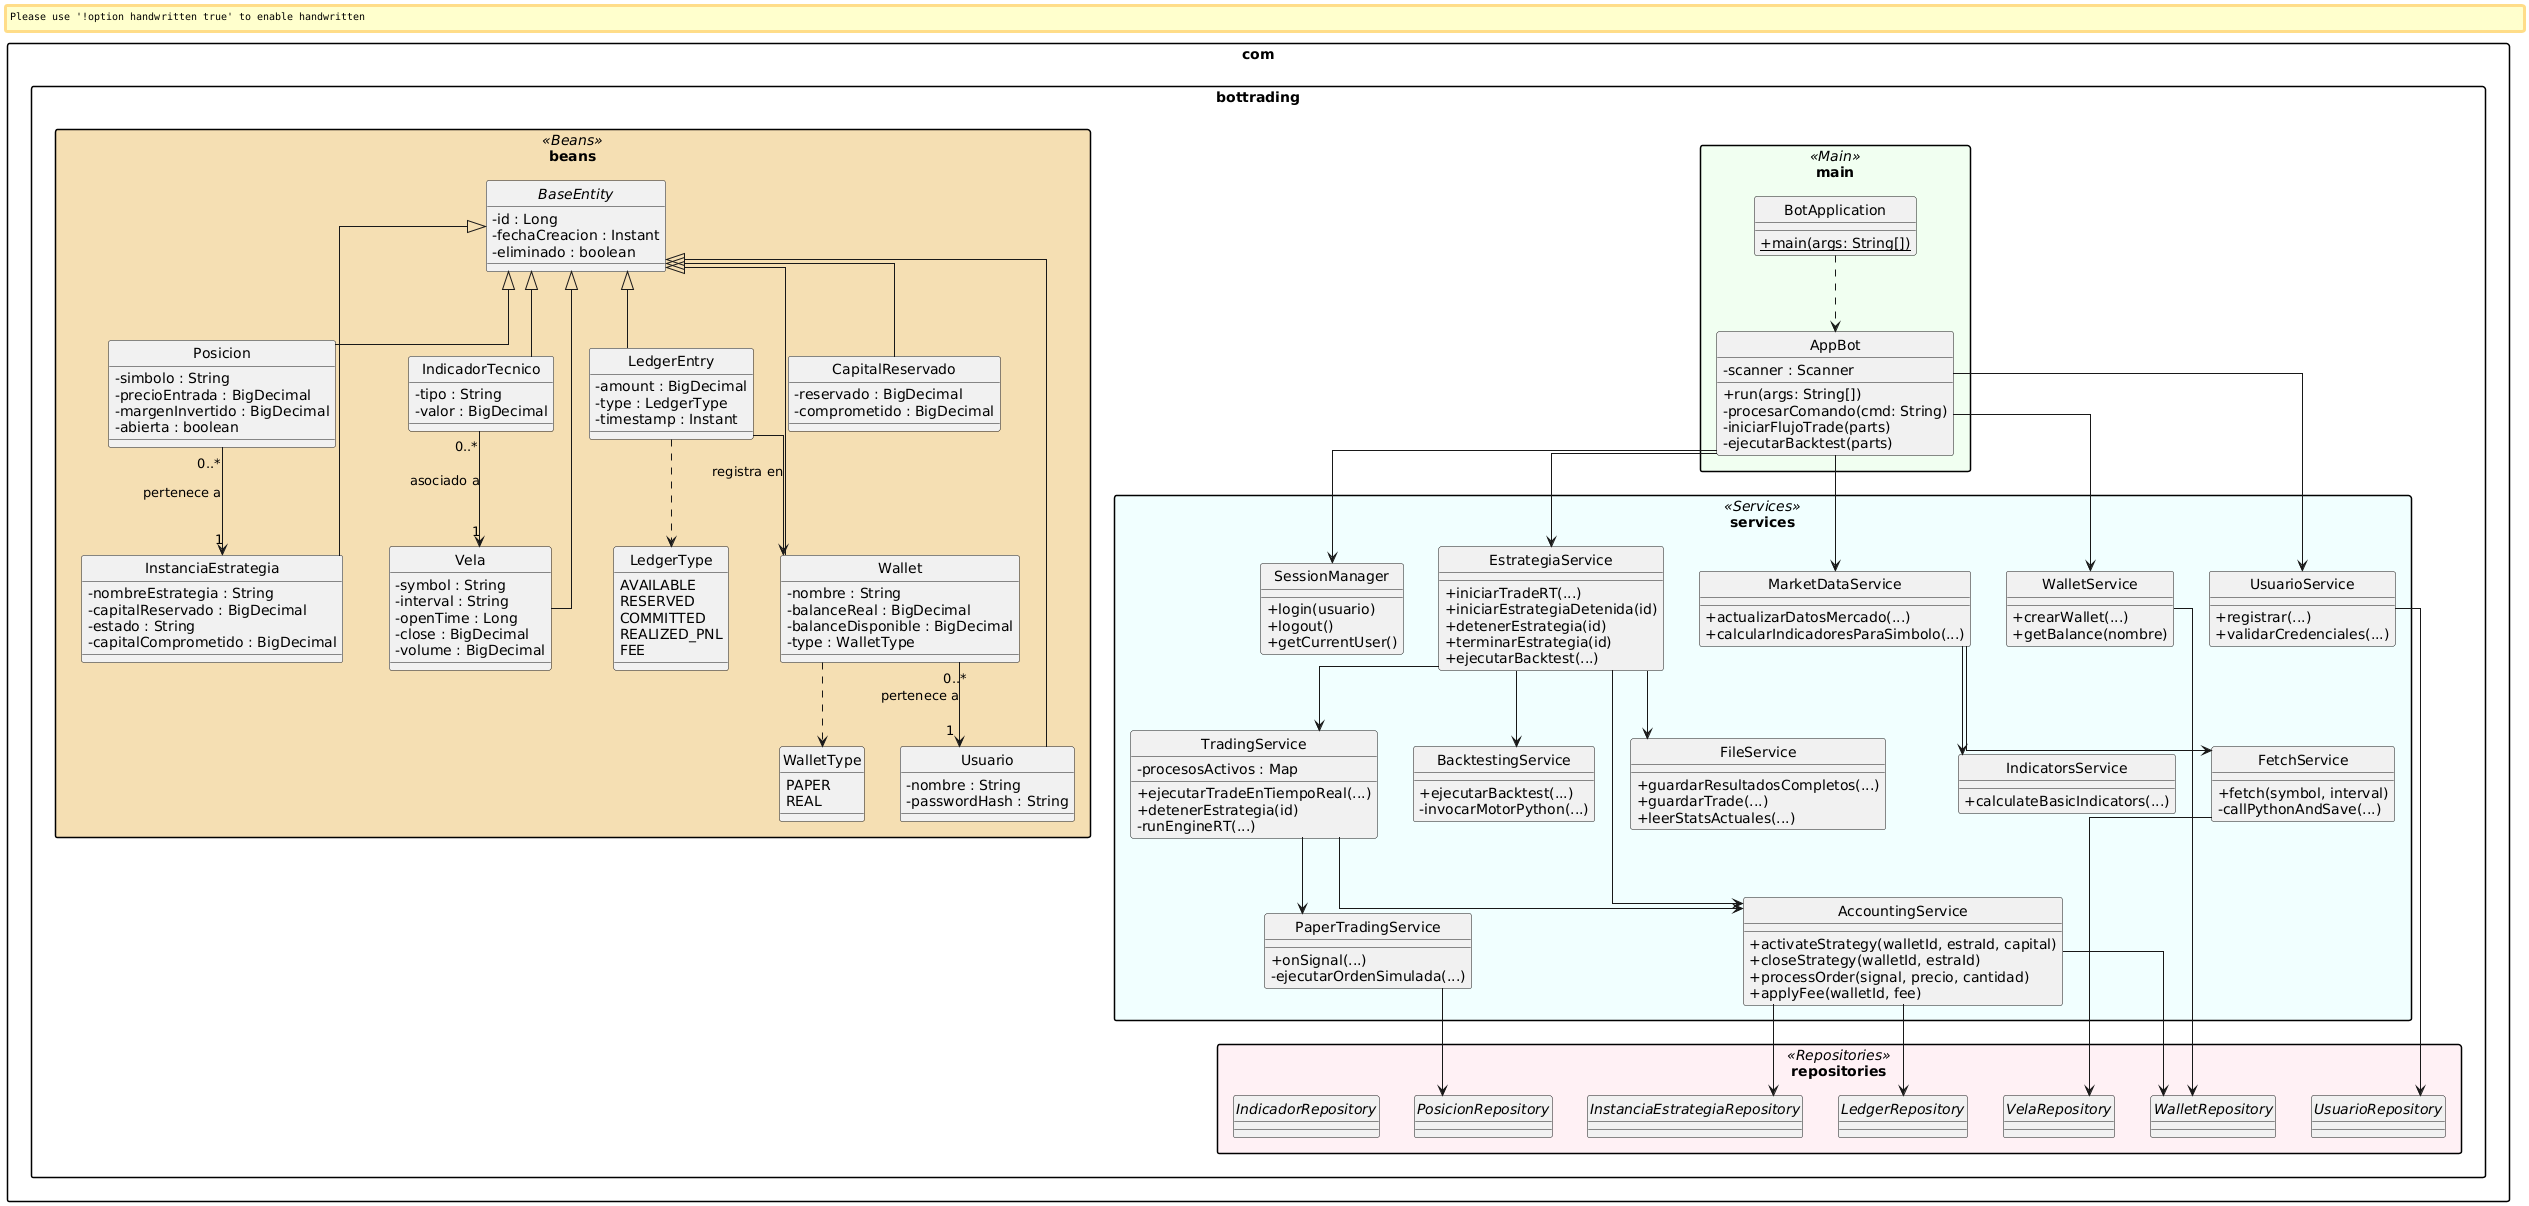

The diagram above was rendered by PlantUML. Its source (embedded in the PNG):
@startuml
' --- ESTILO VISUAL ---
skinparam classAttributeIconSize 0
skinparam packageStyle rectangle
skinparam linetype ortho
skinparam handwritten false
hide circle

' Colores por capa
skinparam package {
    BackgroundColor<<Main>> HoneyDew
    BackgroundColor<<Services>> Azure
    BackgroundColor<<Repositories>> LavenderBlush
    BackgroundColor<<Beans>> Wheat
    BackgroundColor<<Utils>> WhiteSmoke
}

' ==========================================
' CAPA DE PRESENTACIÓN (MAIN)
' ==========================================
package "com.bottrading.main" <<Main>> {
    class BotApplication {
        + {static} main(args: String[])
    }

    class AppBot {
        - scanner : Scanner
        + run(args: String[])
        - procesarComando(cmd: String)
        - iniciarFlujoTrade(parts)
        - ejecutarBacktest(parts)
    }
}

' ==========================================
' CAPA DE SERVICIO (LÓGICA)
' ==========================================
package "com.bottrading.services" <<Services>> {

    class EstrategiaService {
        + iniciarTradeRT(...)
        + iniciarEstrategiaDetenida(id)
        + detenerEstrategia(id)
        + terminarEstrategia(id)
        + ejecutarBacktest(...)
    }

    class TradingService {
        - procesosActivos : Map
        + ejecutarTradeEnTiempoReal(...)
        + detenerEstrategia(id)
        - runEngineRT(...)
    }

    class MarketDataService {
        + actualizarDatosMercado(...)
        + calcularIndicadoresParaSimbolo(...)
    }

    class FetchService {
        + fetch(symbol, interval)
        - callPythonAndSave(...)
    }

    class IndicatorsService {
        + calculateBasicIndicators(...)
    }

    class AccountingService {
        + activateStrategy(walletId, estraId, capital)
        + closeStrategy(walletId, estraId)
        + processOrder(signal, precio, cantidad)
        + applyFee(walletId, fee)
    }

    class PaperTradingService {
        + onSignal(...)
        - ejecutarOrdenSimulada(...)
    }

    class BacktestingService {
        + ejecutarBacktest(...)
        - invocarMotorPython(...)
    }

    class FileService {
        + guardarResultadosCompletos(...)
        + guardarTrade(...)
        + leerStatsActuales(...)
    }
    
    class UsuarioService {
        + registrar(...)
        + validarCredenciales(...)
    }
    
    class WalletService {
        + crearWallet(...)
        + getBalance(nombre)
    }
    
    class SessionManager {
        + login(usuario)
        + logout()
        + getCurrentUser()
    }
}

' ==========================================
' CAPA DE DATOS (REPOSITORIOS)
' ==========================================
package "com.bottrading.repositories" <<Repositories>> {
    interface InstanciaEstrategiaRepository
    interface VelaRepository
    interface WalletRepository
    interface LedgerRepository
    interface PosicionRepository
    interface UsuarioRepository
    interface IndicadorRepository
}

' ==========================================
' CAPA DE MODELO (ENTIDADES + ENUMS)
' ==========================================
package "com.bottrading.beans" <<Beans>> {
    
    abstract class BaseEntity {
        - id : Long
        - fechaCreacion : Instant
        - eliminado : boolean
    }

    class Usuario {
        - nombre : String
        - passwordHash : String
    }

    class Wallet {
        - nombre : String
        - balanceReal : BigDecimal
        - balanceDisponible : BigDecimal
        - type : WalletType
    }

    enum WalletType {
        PAPER
        REAL
    }

    class InstanciaEstrategia {
        - nombreEstrategia : String
        - capitalReservado : BigDecimal
        - estado : String
        - capitalComprometido : BigDecimal
    }

    class Vela {
        - symbol : String
        - interval : String
        - openTime : Long
        - close : BigDecimal
        - volume : BigDecimal
    }

    class LedgerEntry {
        - amount : BigDecimal
        - type : LedgerType
        - timestamp : Instant
    }

    enum LedgerType {
        AVAILABLE
        RESERVED
        COMMITTED
        REALIZED_PNL
        FEE
    }

    class Posicion {
        - simbolo : String
        - precioEntrada : BigDecimal
        - margenInvertido : BigDecimal
        - abierta : boolean
    }

    class IndicadorTecnico {
        - tipo : String
        - valor : BigDecimal
    }
    
    class CapitalReservado {
        - reservado : BigDecimal
        - comprometido : BigDecimal
    }

    ' Relaciones de Herencia
    BaseEntity <|-- Usuario
    BaseEntity <|-- Wallet
    BaseEntity <|-- InstanciaEstrategia
    BaseEntity <|-- Vela
    BaseEntity <|-- LedgerEntry
    BaseEntity <|-- Posicion
    BaseEntity <|-- IndicadorTecnico
    BaseEntity <|-- CapitalReservado

    ' Relaciones con Enums
    Wallet ..> WalletType
    LedgerEntry ..> LedgerType

    ' Relaciones de Asociación (Entidades)
    Wallet "0..*" --> "1" Usuario : pertenece a
    Posicion "0..*" --> "1" InstanciaEstrategia : pertenece a
    IndicadorTecnico "0..*" --> "1" Vela : asociado a
    LedgerEntry --> Wallet : registra en
}

' ==========================================
' RELACIONES DE ARQUITECTURA
' ==========================================

' Main -> Services
BotApplication ..> AppBot
AppBot --> EstrategiaService
AppBot --> MarketDataService
AppBot --> UsuarioService
AppBot --> WalletService
AppBot --> SessionManager

' Service dependencies
EstrategiaService --> TradingService
EstrategiaService --> BacktestingService
EstrategiaService --> AccountingService
EstrategiaService --> FileService

TradingService --> PaperTradingService
TradingService --> AccountingService

MarketDataService --> FetchService
MarketDataService --> IndicatorsService

AccountingService --> WalletRepository
AccountingService --> InstanciaEstrategiaRepository
AccountingService --> LedgerRepository

' Conexiones Servicios -> Repositorios (Simplificado)
FetchService --> VelaRepository
UsuarioService --> UsuarioRepository
WalletService --> WalletRepository
PaperTradingService --> PosicionRepository
@enduml